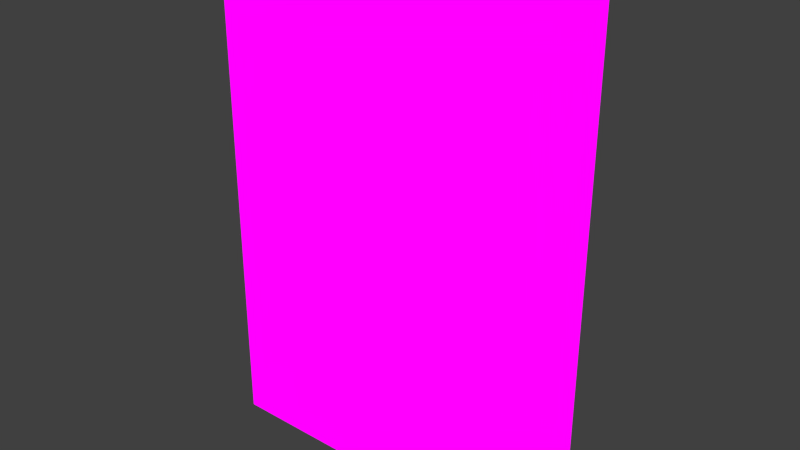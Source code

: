 # Source: book_black.blend  (saved by Blender 2.81.16; exported with 4.5.12 LTS)
import bpy
from mathutils import Matrix  # noqa: F401  (used for matrix-valued properties, if any)

bpy.ops.wm.read_factory_settings(use_empty=True)
scene = bpy.context.scene
scene.name = 'Scene'

# ---- collections
col_collection_1 = bpy.data.collections.new('Collection 1'); scene.collection.children.link(col_collection_1)

# ---- images (referenced by path relative to the original .blend; pixels are not part of the script)
import os
ASSET_DIR = os.environ.get("B2B_ASSET_DIR", "")  # directory of the original .blend (textures are referenced by path, not embedded)
HERE = os.path.dirname(os.path.abspath(__file__))  # packed textures are extracted next to this script under _unpacked/

def load_image(name, relpath, width, height, colorspace="sRGB"):
    """Load a texture the original file referenced (path relative to the .blend, or extracted next to this script)."""
    p = next((c for c in (os.path.join(HERE, relpath), os.path.join(ASSET_DIR, relpath)) if relpath and os.path.exists(c)), "")
    if p:
        img = bpy.data.images.load(p, check_existing=True)
        img.name = name
    else:  # same state as the original file: an image datablock whose file is absent (Cycles renders it pink)
        img = bpy.data.images.new(name, width, height)
        img.source = "FILE"
        img.filepath = "//" + (relpath or name)
    img.colorspace_settings.name = colorspace
    return img
img_book_black_png = load_image('book_black.png', 'Materials/book_black.png', 1024, 1024, 'sRGB')

# ---- materials (node trees are filled in below, after node groups)
mat_book_black = bpy.data.materials.new('Book_Black')
mat_book_black.alpha_threshold = 0.0
mat_book_black.use_transparent_shadow = False
mat_book_black.roughness = 0.5
mat_book_black.line_color = (0.0, 0.0, 0.0, 1.0)

# ---- material node trees
mat_book_black.use_nodes = True; mat_book_black.node_tree.nodes.clear()
_N = mat_book_black.node_tree.nodes; _L = mat_book_black.node_tree.links
n0 = _N.new('ShaderNodeTexImage'); n0.name = 'Image Texture'; n0.location = (-299, 333)
n0.image = img_book_black_png
n0.interpolation = 'Closest'
n1 = _N.new('ShaderNodeOutputMaterial'); n1.name = 'Material Output'; n1.location = (23, 303)
_L.new(n0.outputs[0], n1.inputs[0])
n1.is_active_output = True

# ---- world
world_world = bpy.data.worlds.new('World'); scene.world = world_world
world_world.color = (0.05088, 0.05088, 0.05088)
world_world.use_sun_shadow = False
world_world.sun_shadow_jitter_overblur = 0.0
world_world.cycles.sampling_method = 'MANUAL'
world_world.cycles.sample_map_resolution = 256

# ---- meshes
me_cube = bpy.data.meshes.new('Cube')
me_cube.from_pydata([(0.0762, 0.01905, -0.1143), (0.0762, -0.01905, -0.1143), (-0.0762, -0.01905, -0.1143), (-0.0762, 0.01905, -0.1143), (0.0762, 0.01905, 0.1143), (0.0762, -0.01905, 0.1143), (-0.0762, -0.01905, 0.1143), (-0.0762, 0.01905, 0.1143), (0.0762, 0.01271, -0.1143), (0.0762, -0.01271, -0.1143), (-0.0762, -0.01271, -0.1143), (-0.0762, 0.01271, -0.1143), (0.0762, 0.01271, 0.1143), (0.0762, -0.01271, 0.1143), (-0.0762, -0.01271, 0.1143), (-0.0762, 0.01271, 0.1143), (-0.06708, 0.01905, -0.1143), (-0.06708, -0.01905, -0.1143), (-0.06708, 0.01905, 0.1143), (-0.06708, -0.01905, 0.1143), (-0.06708, 0.01271, 0.1143), (-0.06708, -0.01271, 0.1143), (-0.06708, 0.01271, -0.1143), (-0.06708, -0.01271, -0.1143), (0.08297, -0.01271, -0.1143), (0.08297, -0.01905, -0.1143), (0.08297, 0.01905, -0.1143), (0.08297, 0.01905, 0.1143), (0.08297, -0.01905, 0.1143), (0.08297, -0.01271, 0.1143), (0.08297, 0.01271, -0.1143), (0.08297, 0.01271, 0.1143), (0.0762, -0.01271, 0.1187), (0.0762, -0.01905, 0.1187), (-0.06708, 0.01905, 0.1187), (-0.0762, 0.01905, 0.1187), (-0.06708, -0.01905, 0.1187), (-0.0762, -0.01905, 0.1187), (-0.0762, 0.01271, 0.1187), (0.0762, 0.01905, 0.1187), (0.0762, 0.01271, 0.1187), (-0.0762, -0.01271, 0.1187), (-0.06708, 0.01271, 0.1187), (-0.06708, -0.01271, 0.1187), (0.08297, -0.01271, 0.1187), (0.08297, -0.01905, 0.1187), (0.08297, 0.01905, 0.1187), (0.08297, 0.01271, 0.1187), (0.0762, -0.01271, -0.1203), (0.0762, -0.01905, -0.1203), (-0.06708, 0.01905, -0.1203), (-0.0762, 0.01905, -0.1203), (-0.06708, -0.01905, -0.1203), (-0.0762, -0.01905, -0.1203), (-0.0762, 0.01271, -0.1203), (0.0762, 0.01905, -0.1203), (0.0762, 0.01271, -0.1203), (-0.0762, -0.01271, -0.1203), (-0.06708, 0.01271, -0.1203), (-0.06708, -0.01271, -0.1203), (0.08297, -0.01271, -0.1203), (0.08297, -0.01905, -0.1203), (0.08297, 0.01905, -0.1203), (0.08297, 0.01271, -0.1203)], [], [(11, 3, 51, 54), (20, 12, 40, 42), (0, 4, 27, 26), (17, 19, 6, 2), (11, 15, 7, 3), (18, 16, 3, 7), (2, 6, 14, 10), (10, 14, 15, 11), (5, 1, 25, 28), (8, 12, 13, 9), (18, 7, 35, 34), (19, 5, 33, 36), (8, 22, 58, 56), (30, 8, 56, 63), (8, 9, 23, 22), (26, 30, 63, 62), (12, 20, 21, 13), (5, 28, 45, 33), (4, 0, 16, 18), (1, 5, 19, 17), (21, 20, 42, 43), (0, 26, 62, 55), (24, 29, 28, 25), (26, 27, 31, 30), (12, 8, 30, 31), (17, 2, 53, 52), (4, 18, 34, 39), (9, 13, 29, 24), (3, 16, 50, 51), (29, 13, 32, 44), (43, 41, 37, 36), (34, 35, 38, 42), (42, 38, 41, 43), (39, 34, 42, 40), (32, 43, 36, 33), (39, 40, 47, 46), (32, 33, 45, 44), (27, 4, 39, 46), (6, 19, 36, 37), (28, 29, 44, 45), (13, 21, 43, 32), (14, 6, 37, 41), (7, 15, 38, 35), (15, 14, 41, 38), (31, 27, 46, 47), (12, 31, 47, 40), (59, 52, 53, 57), (50, 58, 54, 51), (58, 59, 57, 54), (55, 56, 58, 50), (48, 49, 52, 59), (49, 48, 60, 61), (56, 55, 62, 63), (23, 9, 48, 59), (16, 0, 55, 50), (9, 24, 60, 48), (22, 23, 59, 58), (2, 10, 57, 53), (1, 17, 52, 49), (24, 25, 61, 60), (10, 11, 54, 57), (25, 1, 49, 61)])
_uv = me_cube.uv_layers.new(name='UVMap')
_uv.uv.foreach_set('vector', [0.5532, 0.02316, 0.5438, 0.02316, 0.5438, 0.007819, 0.5532, 0.007819, 0.3983, 0.6963, 0.3983, 0.6535, 0.3877, 0.6535, 0.3877, 0.6963, 0.03499, 0.01857, 0.03499, 0.6106, 0.01345, 0.6106, 0.01345, 0.01857, 0.6185, 0.01696, 0.6185, 0.6079, 0.6063, 0.6079, 0.6063, 0.01696, 0.5532, 0.02316, 0.5532, 0.6063, 0.5438, 0.6063, 0.5438, 0.02316, 0.5248, 0.6106, 0.5248, 0.01857, 0.5416, 0.01857, 0.5416, 0.6106, 0.6003, 0.02316, 0.6003, 0.6063, 0.5909, 0.6063, 0.5909, 0.02316, 0.5909, 0.02316, 0.5909, 0.6063, 0.5532, 0.6063, 0.5532, 0.02316, 0.9846, 0.6079, 0.9846, 0.01696, 1.0, 0.01696, 1.0, 0.6079, 0.6657, 0.9877, 0.3284, 0.9877, 0.3284, 0.7899, 0.6657, 0.7899, 0.5248, 0.6106, 0.5416, 0.6106, 0.5416, 0.6221, 0.5248, 0.6221, 0.6185, 0.6079, 0.9846, 0.6079, 0.9846, 0.6194, 0.6185, 0.6194, 0.3877, 0.7071, 0.4305, 0.7071, 0.4305, 0.6965, 0.3877, 0.6965, 0.4843, 0.675, 0.4738, 0.675, 0.4738, 0.6855, 0.4843, 0.6855, 0.6657, 0.9877, 0.6657, 0.7899, 0.9829, 0.7899, 0.9829, 0.9877, 0.4843, 0.6535, 0.4738, 0.6535, 0.4738, 0.664, 0.4843, 0.664, 0.3284, 0.9877, 0.01115, 0.9877, 0.01115, 0.7899, 0.3284, 0.7899, 0.9846, 0.6079, 1.0, 0.6079, 1.0, 0.6194, 0.9846, 0.6194, 0.03499, 0.6106, 0.03499, 0.01857, 0.5248, 0.01857, 0.5248, 0.6106, 0.9846, 0.01696, 0.9846, 0.6079, 0.6185, 0.6079, 0.6185, 0.01696, 0.4305, 0.6855, 0.4305, 0.6642, 0.42, 0.6642, 0.42, 0.6855, 0.03499, 0.01857, 0.01345, 0.01857, 0.01345, 0.002997, 0.03499, 0.002997, 0.42, 0.664, 0.4628, 0.664, 0.4628, 0.6535, 0.42, 0.6535, 0.4736, 0.6963, 0.4736, 0.6535, 0.463, 0.6535, 0.463, 0.6963, 0.3877, 0.7286, 0.4305, 0.7286, 0.4305, 0.718, 0.3877, 0.718, 0.6185, 0.01696, 0.6063, 0.01696, 0.6063, 0.001406, 0.6185, 0.001406, 0.03499, 0.6106, 0.5248, 0.6106, 0.5248, 0.6221, 0.03499, 0.6221, 0.4628, 0.7071, 0.4628, 0.6642, 0.4523, 0.6642, 0.4523, 0.7071, 0.5416, 0.01857, 0.5248, 0.01857, 0.5248, 0.002997, 0.5416, 0.002997, 0.3983, 0.7395, 0.3877, 0.7395, 0.3877, 0.7501, 0.3983, 0.7501, 0.4736, 0.7288, 0.463, 0.7288, 0.463, 0.7393, 0.4736, 0.7393, 0.4628, 0.718, 0.4523, 0.718, 0.4523, 0.7286, 0.4628, 0.7286, 0.4521, 0.7178, 0.4521, 0.7073, 0.4307, 0.7073, 0.4307, 0.7178, 0.4198, 0.6963, 0.4198, 0.6535, 0.4092, 0.6535, 0.4092, 0.6963, 0.3877, 0.7393, 0.4305, 0.7393, 0.4305, 0.7288, 0.3877, 0.7288, 0.4305, 0.7395, 0.42, 0.7395, 0.42, 0.7501, 0.4305, 0.7501, 0.4305, 0.6857, 0.42, 0.6857, 0.42, 0.6963, 0.4305, 0.6963, 0.01345, 0.6106, 0.03499, 0.6106, 0.03499, 0.6221, 0.01345, 0.6221, 0.6063, 0.6079, 0.6185, 0.6079, 0.6185, 0.6194, 0.6063, 0.6194, 0.4628, 0.7073, 0.4523, 0.7073, 0.4523, 0.7178, 0.4628, 0.7178, 0.4413, 0.7071, 0.4413, 0.6642, 0.4307, 0.6642, 0.4307, 0.7071, 0.5909, 0.6063, 0.6003, 0.6063, 0.6003, 0.6176, 0.5909, 0.6176, 0.5438, 0.6063, 0.5532, 0.6063, 0.5532, 0.6176, 0.5438, 0.6176, 0.5532, 0.6063, 0.5909, 0.6063, 0.5909, 0.6176, 0.5532, 0.6176, 0.4736, 0.6965, 0.463, 0.6965, 0.463, 0.7071, 0.4736, 0.7071, 0.4736, 0.7073, 0.463, 0.7073, 0.463, 0.7178, 0.4736, 0.7178, 0.4628, 0.7288, 0.4523, 0.7288, 0.4523, 0.7393, 0.4628, 0.7393, 0.4736, 0.718, 0.463, 0.718, 0.463, 0.7286, 0.4736, 0.7286, 0.4307, 0.7286, 0.4521, 0.7286, 0.4521, 0.718, 0.4307, 0.718, 0.4521, 0.6642, 0.4415, 0.6642, 0.4415, 0.7071, 0.4521, 0.7071, 0.4305, 0.7178, 0.4305, 0.7073, 0.3877, 0.7073, 0.3877, 0.7178, 0.409, 0.7395, 0.3985, 0.7395, 0.3985, 0.7501, 0.409, 0.7501, 0.4843, 0.6642, 0.4738, 0.6642, 0.4738, 0.6748, 0.4843, 0.6748, 0.409, 0.6963, 0.409, 0.6535, 0.3985, 0.6535, 0.3985, 0.6963, 0.5248, 0.01857, 0.03499, 0.01857, 0.03499, 0.002997, 0.5248, 0.002997, 0.4198, 0.7395, 0.4092, 0.7395, 0.4092, 0.7501, 0.4198, 0.7501, 0.4307, 0.7393, 0.4521, 0.7393, 0.4521, 0.7288, 0.4307, 0.7288, 0.6003, 0.02316, 0.5909, 0.02316, 0.5909, 0.007819, 0.6003, 0.007819, 0.9846, 0.01696, 0.6185, 0.01696, 0.6185, 0.001406, 0.9846, 0.001406, 0.4843, 0.6857, 0.4738, 0.6857, 0.4738, 0.6963, 0.4843, 0.6963, 0.5909, 0.02316, 0.5532, 0.02316, 0.5532, 0.007819, 0.5909, 0.007819, 1.0, 0.01696, 0.9846, 0.01696, 0.9846, 0.001406, 1.0, 0.001406])
me_cube.materials.append(mat_book_black)
me_cube.use_remesh_preserve_volume = False
me_cube.use_remesh_preserve_attributes = False
me_cube.use_mirror_vertex_groups = False
me_cube.update()

# ---- objects
ob_book_black = bpy.data.objects.new('Book_Black', me_cube)

# ---- transforms, parenting, visibility, modifiers, constraints
ob_book_black.location = (0.0, 0.0, 0.0)
ob_book_black.lock_rotations_4d = False
ob_book_black.empty_display_type = 'ARROWS'
ob_book_black.lineart.crease_threshold = 0.0

# ---- collection membership
col_collection_1.objects.link(ob_book_black)

# ---- scene / render settings (as saved in the file)
scene.frame_start = 1; scene.frame_end = 250; scene.frame_set(1)
scene.render.engine = 'BLENDER_EEVEE_NEXT'
scene.render.resolution_percentage = 50
scene.render.dither_intensity = 0.0
scene.cycles.use_denoising = False
scene.cycles.samples = 10
scene.cycles.sampling_pattern = 'TABULATED_SOBOL'
scene.cycles.light_sampling_threshold = 0.0
scene.cycles.use_adaptive_sampling = False
scene.cycles.use_light_tree = False
scene.cycles.blur_glossy = 0.0
scene.cycles.pixel_filter_type = 'GAUSSIAN'
scene.cycles.sample_clamp_indirect = 0.0
scene.view_settings.view_transform = 'Standard'
bpy.context.view_layer.update()

# ---- added for rendering (the .blend has no active camera and no usable light): camera, sun
cam_auto = bpy.data.cameras.new('AutoCamera')
cam_auto.lens = 50.0
cam_auto.sensor_width = 36.0
cam_auto.clip_end = 1000.0
ob_auto_camera = bpy.data.objects.new('AutoCamera', cam_auto)
scene.collection.objects.link(ob_auto_camera)
ob_auto_camera.location = (0.271438, -0.321665, 0.213659)
ob_auto_camera.rotation_euler = (1.09748, -7.21219e-08, 0.694738)
scene.camera = ob_auto_camera
light_auto_sun = bpy.data.lights.new('AutoSun', 'SUN')
light_auto_sun.energy = 3.0
light_auto_sun.angle = 0.0523599
ob_auto_sun = bpy.data.objects.new('AutoSun', light_auto_sun)
scene.collection.objects.link(ob_auto_sun)
ob_auto_sun.rotation_euler = (0.872665, 0.174533, 0.523599)
bpy.context.view_layer.update()
